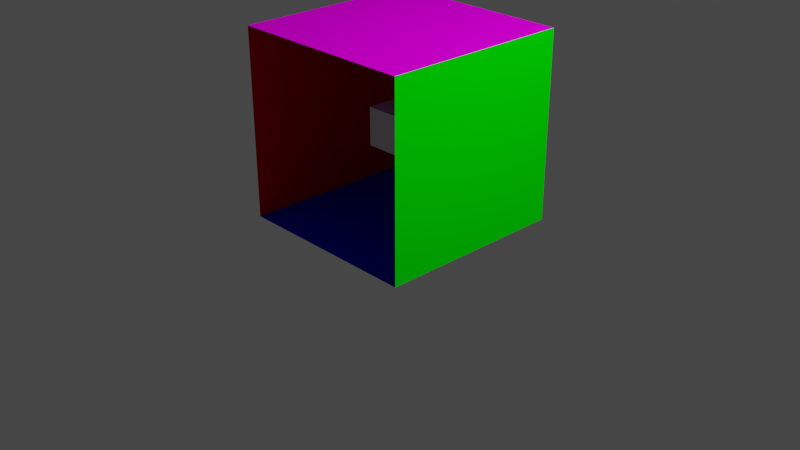 # Source: custom_cube.blend  (saved by Blender 2.83.19; exported with 4.5.12 LTS)
import bpy
from mathutils import Matrix  # noqa: F401  (used for matrix-valued properties, if any)

bpy.ops.wm.read_factory_settings(use_empty=True)
scene = bpy.context.scene
scene.name = 'Scene'

# ---- collections
col_collection = bpy.data.collections.new('Collection'); scene.collection.children.link(col_collection)

# ---- materials (node trees are filled in below, after node groups)
mat_material = bpy.data.materials.new('Material')
mat_material.alpha_threshold = 0.0
mat_material.use_transparent_shadow = False
mat_material.line_color = (0.0, 0.0, 0.0, 1.0)
mat_floor = bpy.data.materials.new('floor')
mat_floor.use_transparent_shadow = False
mat_floor.diffuse_color = (0.0, 0.0, 1.0, 1.0)
mat_floor.roughness = 0.8946
mat_floor.specular_intensity = 0.0
mat_ceiling = bpy.data.materials.new('ceiling')
mat_ceiling.use_transparent_shadow = False
mat_ceiling.diffuse_color = (1.0, 0.0, 1.0, 1.0)
mat_ceiling.roughness = 0.8946
mat_ceiling.specular_intensity = 0.0
mat_backwall = bpy.data.materials.new('backWall')
mat_backwall.use_transparent_shadow = False
mat_backwall.diffuse_color = (1.0, 1.0, 1.0, 1.0)
mat_backwall.roughness = 0.8946
mat_backwall.specular_intensity = 0.0
mat_rightwall = bpy.data.materials.new('rightWall')
mat_rightwall.use_transparent_shadow = False
mat_rightwall.diffuse_color = (0.0, 1.0, 0.0, 1.0)
mat_rightwall.roughness = 0.8946
mat_rightwall.specular_intensity = 0.0
mat_leftwall = bpy.data.materials.new('leftWall')
mat_leftwall.use_transparent_shadow = False
mat_leftwall.diffuse_color = (1.0, 0.0, 0.0, 1.0)
mat_leftwall.roughness = 0.8946
mat_leftwall.specular_intensity = 0.0

# ---- material node trees
mat_material.use_nodes = True; mat_material.node_tree.nodes.clear()
_N = mat_material.node_tree.nodes; _L = mat_material.node_tree.links
n0 = _N.new('ShaderNodeOutputMaterial'); n0.name = 'Material Output'; n0.location = (300, 300)
n1 = _N.new('ShaderNodeBsdfPrincipled'); n1.name = 'Principled BSDF'; n1.location = (10, 300)
n1.distribution = 'GGX'
n1.subsurface_method = 'BURLEY'
n1.inputs[2].default_value = 0.4
n1.inputs[3].default_value = 1.45
n1.inputs[27].default_value = (0.0, 0.0, 0.0, 1.0)
n1.inputs[28].default_value = 1.0
_L.new(n1.outputs[0], n0.inputs[0])
n0.is_active_output = True
mat_floor.use_nodes = True; mat_floor.node_tree.nodes.clear()
_N = mat_floor.node_tree.nodes; _L = mat_floor.node_tree.links
n0 = _N.new('ShaderNodeBsdfPrincipled'); n0.name = 'Principled BSDF'; n0.location = (10, 300)
n0.distribution = 'GGX'
n0.subsurface_method = 'BURLEY'
n0.inputs[0].default_value = (0.0, 0.0, 1.0, 1.0)
n0.inputs[2].default_value = 0.8946
n0.inputs[3].default_value = 1.0
n0.inputs[13].default_value = 0.0
n0.inputs[27].default_value = (0.0, 0.0, 0.0, 1.0)
n0.inputs[28].default_value = 1.0
n1 = _N.new('ShaderNodeOutputMaterial'); n1.name = 'Material Output'; n1.location = (300, 300)
_L.new(n0.outputs[0], n1.inputs[0])
n1.is_active_output = True
mat_ceiling.use_nodes = True; mat_ceiling.node_tree.nodes.clear()
_N = mat_ceiling.node_tree.nodes; _L = mat_ceiling.node_tree.links
n0 = _N.new('ShaderNodeBsdfPrincipled'); n0.name = 'Principled BSDF'; n0.location = (10, 300)
n0.distribution = 'GGX'
n0.subsurface_method = 'BURLEY'
n0.inputs[0].default_value = (1.0, 0.0, 1.0, 1.0)
n0.inputs[2].default_value = 0.8946
n0.inputs[3].default_value = 1.0
n0.inputs[13].default_value = 0.0
n0.inputs[27].default_value = (0.0, 0.0, 0.0, 1.0)
n0.inputs[28].default_value = 1.0
n1 = _N.new('ShaderNodeOutputMaterial'); n1.name = 'Material Output'; n1.location = (300, 300)
_L.new(n0.outputs[0], n1.inputs[0])
n1.is_active_output = True
mat_backwall.use_nodes = True; mat_backwall.node_tree.nodes.clear()
_N = mat_backwall.node_tree.nodes; _L = mat_backwall.node_tree.links
n0 = _N.new('ShaderNodeBsdfPrincipled'); n0.name = 'Principled BSDF'; n0.location = (10, 300)
n0.distribution = 'GGX'
n0.subsurface_method = 'BURLEY'
n0.inputs[0].default_value = (1.0, 1.0, 1.0, 1.0)
n0.inputs[2].default_value = 0.8946
n0.inputs[3].default_value = 1.0
n0.inputs[13].default_value = 0.0
n0.inputs[27].default_value = (0.0, 0.0, 0.0, 1.0)
n0.inputs[28].default_value = 1.0
n1 = _N.new('ShaderNodeOutputMaterial'); n1.name = 'Material Output'; n1.location = (300, 300)
_L.new(n0.outputs[0], n1.inputs[0])
n1.is_active_output = True
mat_rightwall.use_nodes = True; mat_rightwall.node_tree.nodes.clear()
_N = mat_rightwall.node_tree.nodes; _L = mat_rightwall.node_tree.links
n0 = _N.new('ShaderNodeBsdfPrincipled'); n0.name = 'Principled BSDF'; n0.location = (10, 300)
n0.distribution = 'GGX'
n0.subsurface_method = 'BURLEY'
n0.inputs[0].default_value = (0.0, 1.0, 0.0, 1.0)
n0.inputs[2].default_value = 0.8946
n0.inputs[3].default_value = 1.0
n0.inputs[13].default_value = 0.0
n0.inputs[27].default_value = (0.0, 0.0, 0.0, 1.0)
n0.inputs[28].default_value = 1.0
n1 = _N.new('ShaderNodeOutputMaterial'); n1.name = 'Material Output'; n1.location = (300, 300)
_L.new(n0.outputs[0], n1.inputs[0])
n1.is_active_output = True
mat_leftwall.use_nodes = True; mat_leftwall.node_tree.nodes.clear()
_N = mat_leftwall.node_tree.nodes; _L = mat_leftwall.node_tree.links
n0 = _N.new('ShaderNodeBsdfPrincipled'); n0.name = 'Principled BSDF'; n0.location = (10, 300)
n0.distribution = 'GGX'
n0.subsurface_method = 'BURLEY'
n0.inputs[0].default_value = (1.0, 0.0, 0.0, 1.0)
n0.inputs[2].default_value = 0.8946
n0.inputs[3].default_value = 1.0
n0.inputs[13].default_value = 0.0
n0.inputs[27].default_value = (0.0, 0.0, 0.0, 1.0)
n0.inputs[28].default_value = 1.0
n1 = _N.new('ShaderNodeOutputMaterial'); n1.name = 'Material Output'; n1.location = (300, 300)
_L.new(n0.outputs[0], n1.inputs[0])
n1.is_active_output = True

# ---- world
world_world = bpy.data.worlds.new('World'); scene.world = world_world
world_world.use_nodes = True; world_world.node_tree.nodes.clear()
_N = world_world.node_tree.nodes; _L = world_world.node_tree.links
n0 = _N.new('ShaderNodeOutputWorld'); n0.name = 'World Output'; n0.location = (300, 300)
n1 = _N.new('ShaderNodeBackground'); n1.name = 'Background'; n1.location = (10, 300)
n1.inputs[0].default_value = (0.05088, 0.05088, 0.05088, 1.0)
_L.new(n1.outputs[0], n0.inputs[0])
n0.is_active_output = True
world_world.color = (0.05088, 0.05088, 0.05088)
world_world.use_sun_shadow = False
world_world.sun_shadow_jitter_overblur = 0.0

# ---- cameras
cam_camera = bpy.data.cameras.new('Camera')
cam_camera.clip_end = 100.0
cam_camera.ortho_scale = 7.314

# ---- lights
light_light = bpy.data.lights.new('Light', 'POINT')
light_light.transmission_factor = 0.0
light_light.energy = 1000.0
light_light.shadow_soft_size = 0.1
light_light.shadow_maximum_resolution = 0.006
light_light.use_absolute_resolution = True

# ---- meshes
me_cube = bpy.data.meshes.new('Cube')
me_cube.from_pydata([(1.0, 1.0, 1.0), (1.0, 1.0, -1.0), (1.0, -1.0, 1.0), (1.0, -1.0, -1.0), (-1.0, 1.0, 1.0), (-1.0, 1.0, -1.0), (-1.0, -1.0, 1.0), (-1.0, -1.0, -1.0)], [], [(0, 4, 6, 2), (3, 2, 6, 7), (7, 6, 4, 5), (5, 1, 3, 7), (1, 0, 2, 3), (5, 4, 0, 1)])
_uv = me_cube.uv_layers.new(name='UVMap')
_uv.uv.foreach_set('vector', [0.625, 0.5, 0.875, 0.5, 0.875, 0.75, 0.625, 0.75, 0.375, 0.75, 0.625, 0.75, 0.625, 1.0, 0.375, 1.0, 0.375, 0.0, 0.625, 0.0, 0.625, 0.25, 0.375, 0.25, 0.125, 0.5, 0.375, 0.5, 0.375, 0.75, 0.125, 0.75, 0.375, 0.5, 0.625, 0.5, 0.625, 0.75, 0.375, 0.75, 0.375, 0.25, 0.625, 0.25, 0.625, 0.5, 0.375, 0.5])
me_cube.materials.append(mat_material)
me_cube.use_remesh_preserve_volume = False
me_cube.use_remesh_preserve_attributes = False
me_cube.use_mirror_vertex_groups = False
me_cube.update()
me_cornellbox_mirror2 = bpy.data.meshes.new('CornellBox-Mirror2')
me_cornellbox_mirror2.from_pydata([], [], [])
me_cornellbox_mirror2.use_remesh_fix_poles = True
me_cornellbox_mirror2.use_remesh_preserve_attributes = False
me_cornellbox_mirror2.use_mirror_vertex_groups = False
me_cornellbox_mirror2.update()
me_cornellbox_mirror = bpy.data.meshes.new('CornellBox-Mirror')
me_cornellbox_mirror.from_pydata([(-1.01, 0.0, 0.99), (1.0, 0.0, 0.99), (1.0, 0.0, -1.04), (-0.99, 0.0, -1.04), (-1.02, 1.99, 0.99), (-1.02, 1.99, -1.04), (1.0, 1.99, -1.04), (1.0, 1.99, 0.99), (-0.99, 0.0, -1.04), (1.0, 0.0, -1.04), (1.0, 1.99, -1.04), (-1.02, 1.99, -1.04), (1.0, 0.0, -1.04), (1.0, 0.0, 0.99), (1.0, 1.99, 0.99), (1.0, 1.99, -1.04), (-1.01, 0.0, 0.99), (-0.99, 0.0, -1.04), (-1.02, 1.99, -1.04), (-1.02, 1.99, 0.99)], [], [(0, 1, 2, 3), (4, 5, 6, 7), (8, 9, 10, 11), (12, 13, 14, 15), (16, 17, 18, 19)])
me_cornellbox_mirror.polygons.foreach_set('use_smooth', [True] * 5)
me_cornellbox_mirror.polygons.foreach_set('material_index', [0, 1, 2, 3, 4])
me_cornellbox_mirror.materials.append(mat_floor)
me_cornellbox_mirror.materials.append(mat_ceiling)
me_cornellbox_mirror.materials.append(mat_backwall)
me_cornellbox_mirror.materials.append(mat_rightwall)
me_cornellbox_mirror.materials.append(mat_leftwall)
me_cornellbox_mirror.use_remesh_fix_poles = True
me_cornellbox_mirror.use_remesh_preserve_attributes = False
me_cornellbox_mirror.use_mirror_vertex_groups = False
me_cornellbox_mirror.update()
me_cornellbox_mirror.normals_split_custom_set([tuple(v) for v in zip(*[iter([0.0, 1.0, 0.0, 0.0, 1.0, 0.0, 0.0, 1.0, 0.0, 0.0, 1.0, 0.0, 0.0, -1.0, 0.0, 0.0, -1.0, 0.0, 0.0, -1.0, 0.0, 0.0, -1.0, 0.0, 0.0, 0.0, 1.0, 0.0, 0.0, 1.0, 0.0, 0.0, 1.0, 0.0, 0.0, 1.0, -1.0, 0.0, 0.0, -1.0, 0.0, 0.0, -1.0, 0.0, 0.0, -1.0, 0.0, 0.0, 0.9999, 0.01005, 0.004926, 0.9999, 0.01005, 0.004926, 0.9999, 0.01005, 0.004926, 0.9999, 0.01005, 0.004926])] * 3)])

# ---- objects
ob_cube = bpy.data.objects.new('Cube', me_cube)
ob_light = bpy.data.objects.new('Light', light_light)
ob_camera = bpy.data.objects.new('Camera', cam_camera)
ob_cornellbox_mirror2 = bpy.data.objects.new('CornellBox-Mirror2', me_cornellbox_mirror2)
ob_cornellbox_mirror = bpy.data.objects.new('CornellBox-Mirror', me_cornellbox_mirror)

# ---- transforms, parenting, visibility, modifiers, constraints
ob_cube.location = (0.0, 0.0, 1.0)
ob_cube.scale = (0.2, 0.2, 0.2)
ob_cube.lock_rotations_4d = False
ob_cube.empty_display_type = 'ARROWS'
ob_cube.lineart.crease_threshold = 0.0
ob_light.location = (4.076, 1.005, 5.904)
ob_light.rotation_euler = (0.6503, 0.05522, 1.866)
ob_light.lock_rotations_4d = False
ob_light.empty_display_type = 'ARROWS'
ob_light.color = (0.0, 0.0, 0.0, 0.0)
ob_light.lineart.crease_threshold = 0.0
ob_camera.location = (7.359, -6.926, 4.958)
ob_camera.rotation_euler = (1.109, 0.0, 0.8149)
ob_camera.lock_rotations_4d = False
ob_camera.empty_display_type = 'ARROWS'
ob_camera.color = (0.0, 0.0, 0.0, 0.0)
ob_camera.display_type = 'WIRE'
ob_camera.lineart.crease_threshold = 0.0
ob_cornellbox_mirror2.location = (0.0, 0.0, 0.0)
ob_cornellbox_mirror2.rotation_euler = (1.571, -0.0, 0.0)
ob_cornellbox_mirror2.lineart.crease_threshold = 0.0
ob_cornellbox_mirror.location = (0.0, 0.0, 0.0)
ob_cornellbox_mirror.rotation_euler = (1.571, -0.0, 0.0)
ob_cornellbox_mirror.lineart.crease_threshold = 0.0

# ---- collection membership
col_collection.objects.link(ob_cube)
col_collection.objects.link(ob_light)
col_collection.objects.link(ob_camera)
col_collection.objects.link(ob_cornellbox_mirror2)
col_collection.objects.link(ob_cornellbox_mirror)

# ---- scene / render settings (as saved in the file)
scene.camera = ob_camera
scene.frame_start = 1; scene.frame_end = 250; scene.frame_set(1)
scene.render.engine = 'BLENDER_EEVEE_NEXT'
scene.cycles.use_denoising = False
scene.cycles.samples = 128
scene.cycles.sampling_pattern = 'TABULATED_SOBOL'
scene.cycles.use_adaptive_sampling = False
scene.cycles.use_light_tree = False
scene.view_settings.view_transform = 'Filmic'
bpy.context.view_layer.update()
